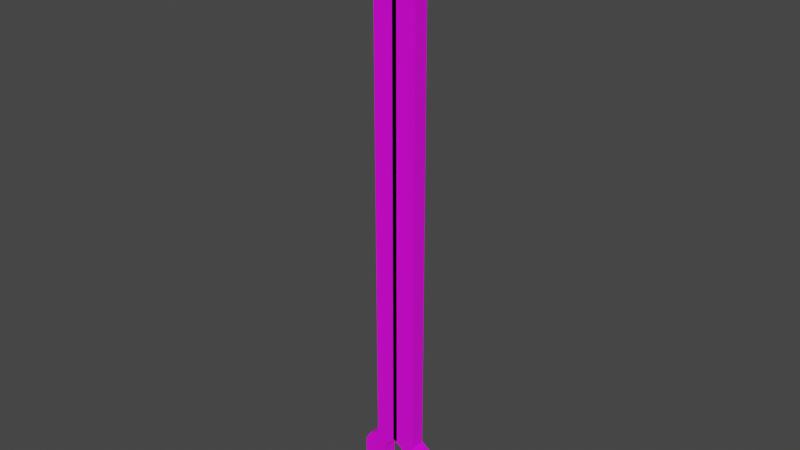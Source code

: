 # Source: Wrench.blend  (saved by Blender 2.92.15; exported with 4.5.12 LTS)
import bpy
from mathutils import Matrix  # noqa: F401  (used for matrix-valued properties, if any)

bpy.ops.wm.read_factory_settings(use_empty=True)
scene = bpy.context.scene
scene.name = 'Scene'

# ---- collections
col_collection = bpy.data.collections.new('Collection'); scene.collection.children.link(col_collection)

# ---- images (referenced by path relative to the original .blend; pixels are not part of the script)
import os
ASSET_DIR = os.environ.get("B2B_ASSET_DIR", "")  # directory of the original .blend (textures are referenced by path, not embedded)
HERE = os.path.dirname(os.path.abspath(__file__))  # packed textures are extracted next to this script under _unpacked/

def load_image(name, relpath, width, height, colorspace="sRGB"):
    """Load a texture the original file referenced (path relative to the .blend, or extracted next to this script)."""
    p = next((c for c in (os.path.join(HERE, relpath), os.path.join(ASSET_DIR, relpath)) if relpath and os.path.exists(c)), "")
    if p:
        img = bpy.data.images.load(p, check_existing=True)
        img.name = name
    else:  # same state as the original file: an image datablock whose file is absent (Cycles renders it pink)
        img = bpy.data.images.new(name, width, height)
        img.source = "FILE"
        img.filepath = "//" + (relpath or name)
    img.colorspace_settings.name = colorspace
    return img
img_imphenziapalette01_png = load_image('ImphenziaPalette01.png', 'ImphenziaPalette01.png', 1024, 1024, 'sRGB')

# ---- materials (node trees are filled in below, after node groups)
mat_material = bpy.data.materials.new('Material')
mat_material.alpha_threshold = 0.0
mat_material.use_transparent_shadow = False
mat_material.line_color = (0.0, 0.0, 0.0, 1.0)

# ---- material node trees
mat_material.use_nodes = True; mat_material.node_tree.nodes.clear()
_N = mat_material.node_tree.nodes; _L = mat_material.node_tree.links
n0 = _N.new('ShaderNodeOutputMaterial'); n0.name = 'Material Output'; n0.location = (300, 300)
n1 = _N.new('ShaderNodeBsdfPrincipled'); n1.name = 'Principled BSDF'; n1.location = (10, 300)
n1.distribution = 'GGX'
n1.subsurface_method = 'BURLEY'
n1.inputs[2].default_value = 0.4
n1.inputs[3].default_value = 1.45
n1.inputs[27].default_value = (0.0, 0.0, 0.0, 1.0)
n1.inputs[28].default_value = 1.0
n2 = _N.new('ShaderNodeTexImage'); n2.name = 'Image Texture'; n2.location = (-345, 255)
n2.image = img_imphenziapalette01_png
n2.interpolation = 'Closest'
_L.new(n1.outputs[0], n0.inputs[0])
_L.new(n2.outputs[0], n1.inputs[0])
n0.is_active_output = True

# ---- world
world_world = bpy.data.worlds.new('World'); scene.world = world_world
world_world.use_nodes = True; world_world.node_tree.nodes.clear()
_N = world_world.node_tree.nodes; _L = world_world.node_tree.links
n0 = _N.new('ShaderNodeOutputWorld'); n0.name = 'World Output'; n0.location = (300, 300)
n1 = _N.new('ShaderNodeBackground'); n1.name = 'Background'; n1.location = (10, 300)
n1.inputs[0].default_value = (0.05088, 0.05088, 0.05088, 1.0)
_L.new(n1.outputs[0], n0.inputs[0])
n0.is_active_output = True
world_world.color = (0.05088, 0.05088, 0.05088)
world_world.use_sun_shadow = False
world_world.sun_shadow_jitter_overblur = 0.0

# ---- meshes
me_cube = bpy.data.meshes.new('Cube')
me_cube.from_pydata([(0.01033, 0.05459, 0.9983), (0.01033, 0.05459, -0.9983), (0.01033, -0.01372, 0.9983), (0.01033, -0.01372, -0.9983), (-0.1002, 0.05459, 0.9983), (-0.1002, 0.05459, -0.9983), (-0.1002, -0.01372, 0.9983), (-0.1002, -0.01372, -0.9983), (-0.1002, 0.05459, -1.034), (-0.1002, -0.01372, -1.034), (0.01033, 0.05459, -1.034), (0.01033, -0.01372, -1.034), (-0.1443, 0.05459, -1.061), (-0.1443, -0.01372, -1.061), (-0.03381, 0.05459, -1.061), (-0.03381, -0.01372, -1.061), (-0.1719, 0.05459, -1.105), (-0.1719, -0.01372, -1.105), (-0.06141, 0.05459, -1.105), (-0.06141, -0.01372, -1.105), (-0.1719, 0.05459, -1.199), (-0.1719, -0.01372, -1.199), (-0.06141, 0.05459, -1.199), (-0.06141, -0.01372, -1.199), (-0.1444, 0.05459, -1.282), (-0.1444, -0.01372, -1.282), (-0.03382, 0.05459, -1.282), (-0.03382, -0.01372, -1.282), (-0.07587, 0.05459, -1.343), (-0.07587, -0.01372, -1.343), (0.03466, 0.05459, -1.343), (0.03466, -0.01372, -1.343), (0.01033, -0.01372, 1.024), (-0.1002, -0.01372, 1.024), (0.01033, 0.05459, 1.024), (-0.1002, 0.05459, 1.024), (-0.03448, -0.01372, 1.062), (-0.145, -0.01372, 1.062), (-0.03448, 0.05459, 1.062), (-0.145, 0.05459, 1.062), (-0.08115, -0.01372, 1.134), (-0.1917, -0.01372, 1.134), (-0.08115, 0.05459, 1.134), (-0.1917, 0.05459, 1.134), (-0.08115, -0.01372, 1.418), (-0.1917, -0.01372, 1.338), (-0.08115, 0.05459, 1.418), (-0.1917, 0.05459, 1.338)], [], [(0, 4, 35, 34), (3, 2, 6, 7), (7, 6, 4, 5), (5, 1, 10, 8), (1, 0, 2, 3), (5, 4, 0, 1), (11, 9, 13, 15), (3, 7, 9, 11), (7, 5, 8, 9), (1, 3, 11, 10), (14, 15, 19, 18), (9, 8, 12, 13), (10, 11, 15, 14), (8, 10, 14, 12), (19, 17, 21, 23), (12, 14, 18, 16), (15, 13, 17, 19), (13, 12, 16, 17), (21, 20, 24, 25), (17, 16, 20, 21), (18, 19, 23, 22), (16, 18, 22, 20), (26, 27, 31, 30), (22, 23, 27, 26), (20, 22, 26, 24), (23, 21, 25, 27), (28, 30, 31, 29), (24, 26, 30, 28), (27, 25, 29, 31), (25, 24, 28, 29), (34, 35, 39, 38), (6, 2, 32, 33), (4, 6, 33, 35), (2, 0, 34, 32), (36, 38, 42, 40), (32, 34, 38, 36), (35, 33, 37, 39), (33, 32, 36, 37), (43, 41, 45, 47), (39, 37, 41, 43), (37, 36, 40, 41), (38, 39, 43, 42), (46, 47, 45, 44), (41, 40, 44, 45), (42, 43, 47, 46), (40, 42, 46, 44)])
_uv = me_cube.uv_layers.new(name='UVMap')
_uv.uv.foreach_set('vector', [0.03905, 0.9713, 0.03905, 0.9755, 0.03905, 0.9755, 0.03905, 0.9713, 0.04324, 0.9671, 0.03905, 0.9671, 0.03905, 0.9629, 0.04324, 0.9629, 0.04324, 0.9796, 0.03905, 0.9796, 0.03905, 0.9755, 0.04324, 0.9755, 0.04324, 0.9755, 0.04324, 0.9713, 0.04324, 0.9713, 0.04324, 0.9755, 0.04324, 0.9713, 0.03905, 0.9713, 0.03905, 0.9671, 0.04324, 0.9671, 0.04324, 0.9755, 0.03905, 0.9755, 0.03905, 0.9713, 0.04324, 0.9713, 0.04324, 0.9671, 0.04324, 0.9629, 0.04324, 0.9629, 0.04324, 0.9671, 0.04324, 0.9671, 0.04324, 0.9629, 0.04324, 0.9629, 0.04324, 0.9671, 0.04324, 0.9796, 0.04324, 0.9755, 0.04324, 0.9755, 0.04324, 0.9796, 0.04324, 0.9713, 0.04324, 0.9671, 0.04324, 0.9671, 0.04324, 0.9713, 0.04324, 0.9713, 0.04324, 0.9671, 0.04324, 0.9671, 0.04324, 0.9713, 0.04324, 0.9796, 0.04324, 0.9755, 0.04324, 0.9755, 0.04324, 0.9796, 0.04324, 0.9713, 0.04324, 0.9671, 0.04324, 0.9671, 0.04324, 0.9713, 0.04324, 0.9755, 0.04324, 0.9713, 0.04324, 0.9713, 0.04324, 0.9755, 0.04324, 0.9671, 0.04324, 0.9629, 0.04324, 0.9629, 0.04324, 0.9671, 0.04324, 0.9755, 0.04324, 0.9713, 0.04324, 0.9713, 0.04324, 0.9755, 0.04324, 0.9671, 0.04324, 0.9629, 0.04324, 0.9629, 0.04324, 0.9671, 0.04324, 0.9796, 0.04324, 0.9755, 0.04324, 0.9755, 0.04324, 0.9796, 0.04324, 0.9796, 0.04324, 0.9755, 0.04324, 0.9755, 0.04324, 0.9796, 0.04324, 0.9796, 0.04324, 0.9755, 0.04324, 0.9755, 0.04324, 0.9796, 0.04324, 0.9713, 0.04324, 0.9671, 0.04324, 0.9671, 0.04324, 0.9713, 0.04324, 0.9755, 0.04324, 0.9713, 0.04324, 0.9713, 0.04324, 0.9755, 0.04324, 0.9713, 0.04324, 0.9671, 0.04324, 0.9671, 0.04324, 0.9713, 0.04324, 0.9713, 0.04324, 0.9671, 0.04324, 0.9671, 0.04324, 0.9713, 0.04324, 0.9755, 0.04324, 0.9713, 0.04324, 0.9713, 0.04324, 0.9755, 0.04324, 0.9671, 0.04324, 0.9629, 0.04324, 0.9629, 0.04324, 0.9671, 0.04743, 0.9713, 0.04324, 0.9713, 0.04324, 0.9671, 0.04743, 0.9671, 0.04324, 0.9755, 0.04324, 0.9713, 0.04324, 0.9713, 0.04324, 0.9755, 0.04324, 0.9671, 0.04324, 0.9629, 0.04324, 0.9629, 0.04324, 0.9671, 0.04324, 0.9796, 0.04324, 0.9755, 0.04324, 0.9755, 0.04324, 0.9796, 0.03905, 0.9713, 0.03905, 0.9755, 0.03905, 0.9755, 0.03905, 0.9713, 0.03905, 0.9629, 0.03905, 0.9671, 0.03905, 0.9671, 0.03905, 0.9629, 0.03905, 0.9755, 0.03905, 0.9796, 0.03905, 0.9796, 0.03905, 0.9755, 0.03905, 0.9671, 0.03905, 0.9713, 0.03905, 0.9713, 0.03905, 0.9671, 0.03905, 0.9671, 0.03905, 0.9713, 0.03905, 0.9713, 0.03905, 0.9671, 0.03905, 0.9671, 0.03905, 0.9713, 0.03905, 0.9713, 0.03905, 0.9671, 0.03905, 0.9755, 0.03905, 0.9796, 0.03905, 0.9796, 0.03905, 0.9755, 0.03905, 0.9629, 0.03905, 0.9671, 0.03905, 0.9671, 0.03905, 0.9629, 0.03905, 0.9755, 0.03905, 0.9796, 0.03905, 0.9796, 0.03905, 0.9755, 0.03905, 0.9755, 0.03905, 0.9796, 0.03905, 0.9796, 0.03905, 0.9755, 0.03905, 0.9629, 0.03905, 0.9671, 0.03905, 0.9671, 0.03905, 0.9629, 0.03905, 0.9713, 0.03905, 0.9755, 0.03905, 0.9755, 0.03905, 0.9713, 0.03905, 0.9713, 0.03485, 0.9713, 0.03485, 0.9671, 0.03905, 0.9671, 0.03905, 0.9629, 0.03905, 0.9671, 0.03905, 0.9671, 0.03905, 0.9629, 0.03905, 0.9713, 0.03905, 0.9755, 0.03905, 0.9755, 0.03905, 0.9713, 0.03905, 0.9671, 0.03905, 0.9713, 0.03905, 0.9713, 0.03905, 0.9671])
me_cube.materials.append(mat_material)
me_cube.use_remesh_preserve_volume = False
me_cube.use_remesh_preserve_attributes = False
me_cube.use_mirror_vertex_groups = False
me_cube.update()

# ---- objects
ob_cube = bpy.data.objects.new('Cube', me_cube)

# ---- transforms, parenting, visibility, modifiers, constraints
ob_cube.location = (0.0, 0.0, 0.0)
ob_cube.lock_rotations_4d = False
ob_cube.empty_display_type = 'ARROWS'
ob_cube.lineart.crease_threshold = 0.0
_m = ob_cube.modifiers.new('Mirror', 'MIRROR')
_m.use_mirror_merge = False

# ---- collection membership
col_collection.objects.link(ob_cube)

# ---- scene / render settings (as saved in the file)
scene.frame_start = 1; scene.frame_end = 250; scene.frame_set(1)
scene.render.engine = 'BLENDER_EEVEE_NEXT'
scene.cycles.use_denoising = False
scene.cycles.samples = 128
scene.cycles.sampling_pattern = 'TABULATED_SOBOL'
scene.cycles.use_adaptive_sampling = False
scene.cycles.use_light_tree = False
scene.view_settings.view_transform = 'Filmic'
bpy.context.view_layer.update()

# ---- added for rendering (the .blend has no active camera and no usable light): camera, sun
cam_auto = bpy.data.cameras.new('AutoCamera')
cam_auto.lens = 50.0
cam_auto.sensor_width = 36.0
cam_auto.clip_end = 1000.0
ob_auto_camera = bpy.data.objects.new('AutoCamera', cam_auto)
scene.collection.objects.link(ob_auto_camera)
ob_auto_camera.location = (2.57941, -3.07485, 2.10105)
ob_auto_camera.rotation_euler = (1.09748, -7.21219e-08, 0.694738)
scene.camera = ob_auto_camera
light_auto_sun = bpy.data.lights.new('AutoSun', 'SUN')
light_auto_sun.energy = 3.0
light_auto_sun.angle = 0.0523599
ob_auto_sun = bpy.data.objects.new('AutoSun', light_auto_sun)
scene.collection.objects.link(ob_auto_sun)
ob_auto_sun.rotation_euler = (0.872665, 0.174533, 0.523599)
bpy.context.view_layer.update()
